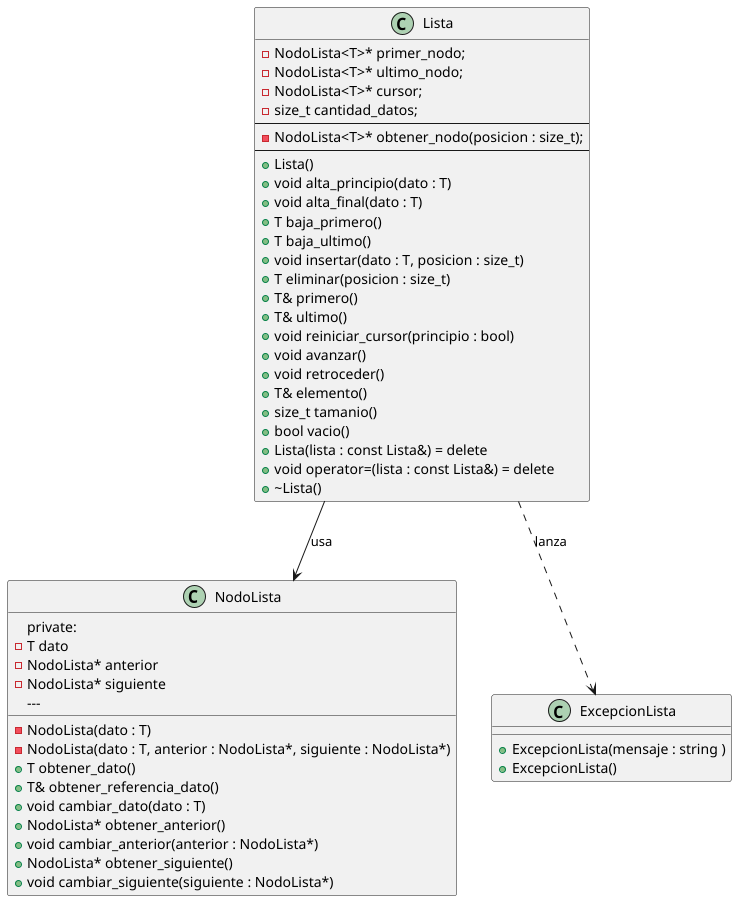

The diagram above was rendered by PlantUML. Its source (embedded in the PNG):
@startuml
'https://plantuml.com/class-diagram

class NodoLista {
private:
    - T dato
    - NodoLista* anterior
    - NodoLista* siguiente
    - NodoLista(dato : T)
    - NodoLista(dato : T, anterior : NodoLista*, siguiente : NodoLista*)
    ---
    + T obtener_dato()
    + T& obtener_referencia_dato()
    + void cambiar_dato(dato : T)
    + NodoLista* obtener_anterior()
    + void cambiar_anterior(anterior : NodoLista*)
    + NodoLista* obtener_siguiente()
    + void cambiar_siguiente(siguiente : NodoLista*)
}

class ExcepcionLista {
    + ExcepcionLista(mensaje : string )
    + ExcepcionLista()
}

class Lista {
    - NodoLista<T>* primer_nodo;
    - NodoLista<T>* ultimo_nodo;
    - NodoLista<T>* cursor;
    - size_t cantidad_datos;
    ---
    - NodoLista<T>* obtener_nodo(posicion : size_t);
    ---
    + Lista()
    + void alta_principio(dato : T)
    + void alta_final(dato : T)
    + T baja_primero()
    + T baja_ultimo()
    + void insertar(dato : T, posicion : size_t)
    + T eliminar(posicion : size_t)
    + T& primero()
    + T& ultimo()
    + void reiniciar_cursor(principio : bool)
    + void avanzar()
    + void retroceder()
    + T& elemento()
    + size_t tamanio()
    + bool vacio()
    + Lista(lista : const Lista&) = delete
    + void operator=(lista : const Lista&) = delete
    + ~Lista()
}


' Relaciones
Lista --> NodoLista : "usa"
Lista ..> ExcepcionLista : "lanza"
@enduml